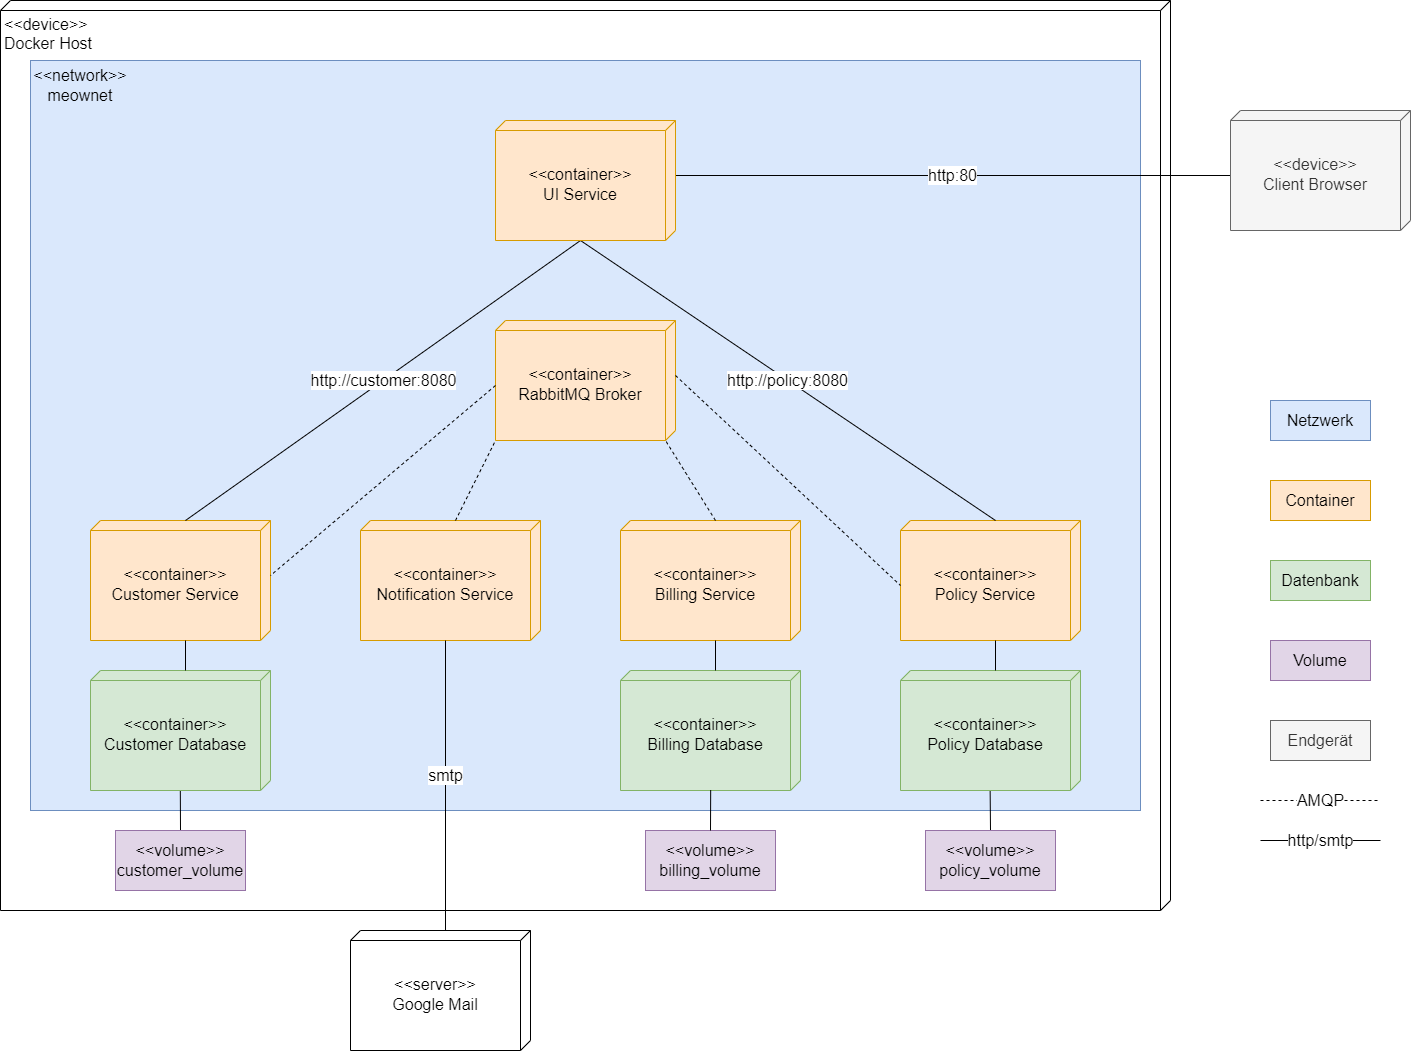

The diagram above was exported from draw.io. Its source (the exported page's mxGraphModel, read from the mxfile embedded in the PNG):
<mxGraphModel dx="2390" dy="1393" grid="1" gridSize="10" guides="1" tooltips="1" connect="1" arrows="1" fold="1" page="1" pageScale="1" pageWidth="827" pageHeight="1169" math="0" shadow="0">
  <root>
    <mxCell id="0" />
    <mxCell id="1" parent="0" />
    <mxCell id="f1e7C0dC4WR5D6wzMnL6-2" value="&amp;lt;&amp;lt;device&amp;gt;&amp;gt;&lt;br style=&quot;font-size: 16px;&quot;&gt;Docker Host" style="verticalAlign=top;align=left;spacingTop=8;spacingLeft=2;spacingRight=12;shape=cube;size=10;direction=south;fontStyle=0;html=1;whiteSpace=wrap;fontSize=16;" parent="1" vertex="1">
      <mxGeometry x="180" y="40" width="1170" height="910" as="geometry" />
    </mxCell>
    <mxCell id="f1e7C0dC4WR5D6wzMnL6-45" value="" style="group;verticalAlign=middle;fillColor=#dae8fc;strokeColor=#6c8ebf;container=0;labelPosition=left;verticalLabelPosition=middle;align=right;fontSize=16;" parent="1" vertex="1" connectable="0">
      <mxGeometry x="210" y="100" width="1110" height="750" as="geometry" />
    </mxCell>
    <mxCell id="f1e7C0dC4WR5D6wzMnL6-47" style="rounded=0;orthogonalLoop=1;jettySize=auto;html=1;exitX=0.5;exitY=0;exitDx=0;exitDy=0;entryX=1;entryY=0.501;entryDx=0;entryDy=0;entryPerimeter=0;endArrow=none;endFill=0;startSize=6;ignoreEdge=0;orthogonal=0;snapToPoint=0;fontSize=16;" parent="1" source="f1e7C0dC4WR5D6wzMnL6-33" target="f1e7C0dC4WR5D6wzMnL6-8" edge="1">
      <mxGeometry relative="1" as="geometry" />
    </mxCell>
    <mxCell id="f1e7C0dC4WR5D6wzMnL6-33" value="&amp;lt;&amp;lt;volume&amp;gt;&amp;gt;&lt;br style=&quot;font-size: 16px;&quot;&gt;customer_volume" style="rounded=0;whiteSpace=wrap;html=1;fillColor=#e1d5e7;strokeColor=#9673a6;fontSize=16;" parent="1" vertex="1">
      <mxGeometry x="295" y="870" width="130" height="60" as="geometry" />
    </mxCell>
    <mxCell id="f1e7C0dC4WR5D6wzMnL6-46" style="rounded=0;orthogonalLoop=1;jettySize=auto;html=1;exitX=0.5;exitY=0;exitDx=0;exitDy=0;entryX=1.004;entryY=0.502;entryDx=0;entryDy=0;entryPerimeter=0;endArrow=none;endFill=0;fontSize=16;" parent="1" source="f1e7C0dC4WR5D6wzMnL6-34" target="f1e7C0dC4WR5D6wzMnL6-29" edge="1">
      <mxGeometry relative="1" as="geometry" />
    </mxCell>
    <mxCell id="f1e7C0dC4WR5D6wzMnL6-34" value="&amp;lt;&amp;lt;volume&amp;gt;&amp;gt;&lt;br style=&quot;font-size: 16px;&quot;&gt;policy_volume" style="rounded=0;whiteSpace=wrap;html=1;fillColor=#e1d5e7;strokeColor=#9673a6;fontSize=16;" parent="1" vertex="1">
      <mxGeometry x="1105" y="870" width="130" height="60" as="geometry" />
    </mxCell>
    <mxCell id="f1e7C0dC4WR5D6wzMnL6-44" value="http:80" style="edgeStyle=orthogonalEdgeStyle;rounded=0;orthogonalLoop=1;jettySize=auto;html=1;exitX=0;exitY=0;exitDx=65;exitDy=180;exitPerimeter=0;endArrow=none;endFill=0;entryX=0;entryY=0;entryDx=55;entryDy=0;entryPerimeter=0;fontSize=16;" parent="1" source="f1e7C0dC4WR5D6wzMnL6-43" target="f1e7C0dC4WR5D6wzMnL6-39" edge="1">
      <mxGeometry relative="1" as="geometry">
        <mxPoint x="680" y="305" as="targetPoint" />
      </mxGeometry>
    </mxCell>
    <mxCell id="f1e7C0dC4WR5D6wzMnL6-43" value="&amp;lt;&amp;lt;device&amp;gt;&amp;gt;&lt;br style=&quot;font-size: 16px;&quot;&gt;Client Browser" style="verticalAlign=middle;align=center;spacingTop=8;spacingLeft=2;spacingRight=12;shape=cube;size=10;direction=south;fontStyle=0;html=1;whiteSpace=wrap;fillColor=#f5f5f5;fontColor=#333333;strokeColor=#666666;fontSize=16;" parent="1" vertex="1">
      <mxGeometry x="1410" y="150" width="180" height="120" as="geometry" />
    </mxCell>
    <mxCell id="vpBh4w1-Qj-DEDIS3FKt-1" value="" style="group;fontSize=16;" parent="1" vertex="1" connectable="0">
      <mxGeometry x="1450" y="440" width="100" height="360" as="geometry" />
    </mxCell>
    <mxCell id="f1e7C0dC4WR5D6wzMnL6-52" value="Netzwerk" style="rounded=0;whiteSpace=wrap;html=1;fillColor=#dae8fc;strokeColor=#6c8ebf;fontSize=16;" parent="vpBh4w1-Qj-DEDIS3FKt-1" vertex="1">
      <mxGeometry width="100" height="40" as="geometry" />
    </mxCell>
    <mxCell id="f1e7C0dC4WR5D6wzMnL6-53" value="Datenbank" style="rounded=0;whiteSpace=wrap;html=1;fillColor=#d5e8d4;strokeColor=#82b366;fontSize=16;" parent="vpBh4w1-Qj-DEDIS3FKt-1" vertex="1">
      <mxGeometry y="160" width="100" height="40" as="geometry" />
    </mxCell>
    <mxCell id="f1e7C0dC4WR5D6wzMnL6-54" value="Volume" style="rounded=0;whiteSpace=wrap;html=1;fillColor=#e1d5e7;strokeColor=#9673a6;fontSize=16;" parent="vpBh4w1-Qj-DEDIS3FKt-1" vertex="1">
      <mxGeometry y="240" width="100" height="40" as="geometry" />
    </mxCell>
    <mxCell id="f1e7C0dC4WR5D6wzMnL6-55" value="Container" style="rounded=0;whiteSpace=wrap;html=1;fillColor=#ffe6cc;strokeColor=#d79b00;fontSize=16;" parent="vpBh4w1-Qj-DEDIS3FKt-1" vertex="1">
      <mxGeometry y="80" width="100" height="40" as="geometry" />
    </mxCell>
    <mxCell id="f1e7C0dC4WR5D6wzMnL6-56" value="Endgerät" style="rounded=0;whiteSpace=wrap;html=1;fillColor=#f5f5f5;strokeColor=#666666;fontColor=#333333;fontSize=16;" parent="vpBh4w1-Qj-DEDIS3FKt-1" vertex="1">
      <mxGeometry y="320" width="100" height="40" as="geometry" />
    </mxCell>
    <mxCell id="f1e7C0dC4WR5D6wzMnL6-26" value="" style="group;fontSize=16;" parent="1" vertex="1" connectable="0">
      <mxGeometry x="270" y="560" width="180" height="270" as="geometry" />
    </mxCell>
    <mxCell id="f1e7C0dC4WR5D6wzMnL6-7" value="&amp;lt;&amp;lt;container&amp;gt;&amp;gt;&lt;br style=&quot;font-size: 16px;&quot;&gt;Customer Service" style="verticalAlign=middle;align=center;spacingTop=8;spacingLeft=2;spacingRight=12;shape=cube;size=10;direction=south;fontStyle=0;html=1;whiteSpace=wrap;fillColor=#ffe6cc;strokeColor=#d79b00;fontSize=16;" parent="f1e7C0dC4WR5D6wzMnL6-26" vertex="1">
      <mxGeometry width="180" height="120" as="geometry" />
    </mxCell>
    <mxCell id="f1e7C0dC4WR5D6wzMnL6-8" value="&amp;lt;&amp;lt;container&amp;gt;&amp;gt;&lt;br style=&quot;font-size: 16px;&quot;&gt;Customer Database" style="verticalAlign=middle;align=center;spacingTop=8;spacingLeft=2;spacingRight=12;shape=cube;size=10;direction=south;fontStyle=0;html=1;whiteSpace=wrap;fillColor=#d5e8d4;strokeColor=#82b366;fontSize=16;" parent="f1e7C0dC4WR5D6wzMnL6-26" vertex="1">
      <mxGeometry y="150" width="180" height="120" as="geometry" />
    </mxCell>
    <mxCell id="f1e7C0dC4WR5D6wzMnL6-24" value="" style="endArrow=none;html=1;rounded=0;exitX=0;exitY=0;exitDx=0;exitDy=85;exitPerimeter=0;fontSize=16;" parent="f1e7C0dC4WR5D6wzMnL6-26" source="f1e7C0dC4WR5D6wzMnL6-8" edge="1">
      <mxGeometry width="50" height="50" relative="1" as="geometry">
        <mxPoint x="110" y="380" as="sourcePoint" />
        <mxPoint x="95" y="120" as="targetPoint" />
      </mxGeometry>
    </mxCell>
    <mxCell id="f1e7C0dC4WR5D6wzMnL6-27" value="" style="group;fontSize=16;" parent="1" vertex="1" connectable="0">
      <mxGeometry x="1080" y="560" width="180" height="270" as="geometry" />
    </mxCell>
    <mxCell id="f1e7C0dC4WR5D6wzMnL6-28" value="&amp;lt;&amp;lt;container&amp;gt;&amp;gt;&lt;br style=&quot;font-size: 16px;&quot;&gt;Policy Service" style="verticalAlign=middle;align=center;spacingTop=8;spacingLeft=2;spacingRight=12;shape=cube;size=10;direction=south;fontStyle=0;html=1;whiteSpace=wrap;fillColor=#ffe6cc;strokeColor=#d79b00;fontSize=16;" parent="f1e7C0dC4WR5D6wzMnL6-27" vertex="1">
      <mxGeometry width="180" height="120" as="geometry" />
    </mxCell>
    <mxCell id="f1e7C0dC4WR5D6wzMnL6-29" value="&amp;lt;&amp;lt;container&amp;gt;&amp;gt;&lt;br style=&quot;font-size: 16px;&quot;&gt;Policy Database" style="verticalAlign=middle;align=center;spacingTop=8;spacingLeft=2;spacingRight=12;shape=cube;size=10;direction=south;fontStyle=0;html=1;whiteSpace=wrap;fillColor=#d5e8d4;strokeColor=#82b366;fontSize=16;" parent="f1e7C0dC4WR5D6wzMnL6-27" vertex="1">
      <mxGeometry y="150" width="180" height="120" as="geometry" />
    </mxCell>
    <mxCell id="f1e7C0dC4WR5D6wzMnL6-30" value="" style="endArrow=none;html=1;rounded=0;exitX=0;exitY=0;exitDx=0;exitDy=85;exitPerimeter=0;fontSize=16;" parent="f1e7C0dC4WR5D6wzMnL6-27" source="f1e7C0dC4WR5D6wzMnL6-29" edge="1">
      <mxGeometry width="50" height="50" relative="1" as="geometry">
        <mxPoint x="110" y="380" as="sourcePoint" />
        <mxPoint x="95" y="120" as="targetPoint" />
      </mxGeometry>
    </mxCell>
    <mxCell id="f1e7C0dC4WR5D6wzMnL6-40" value="http://customer:8080" style="orthogonalLoop=1;jettySize=auto;html=1;exitX=0;exitY=0;exitDx=120;exitDy=95;exitPerimeter=0;entryX=0;entryY=0;entryDx=0;entryDy=85;entryPerimeter=0;rounded=0;endArrow=none;endFill=0;fontSize=16;" parent="1" source="f1e7C0dC4WR5D6wzMnL6-39" target="f1e7C0dC4WR5D6wzMnL6-7" edge="1">
      <mxGeometry relative="1" as="geometry" />
    </mxCell>
    <mxCell id="f1e7C0dC4WR5D6wzMnL6-41" value="http://policy:8080" style="rounded=0;orthogonalLoop=1;jettySize=auto;html=1;exitX=0;exitY=0;exitDx=120;exitDy=95;exitPerimeter=0;entryX=0;entryY=0;entryDx=0;entryDy=85;entryPerimeter=0;endArrow=none;endFill=0;fontSize=16;" parent="1" source="f1e7C0dC4WR5D6wzMnL6-39" target="f1e7C0dC4WR5D6wzMnL6-28" edge="1">
      <mxGeometry relative="1" as="geometry" />
    </mxCell>
    <mxCell id="f1e7C0dC4WR5D6wzMnL6-39" value="&amp;lt;&amp;lt;container&amp;gt;&amp;gt;&lt;br style=&quot;font-size: 16px;&quot;&gt;UI Service" style="verticalAlign=middle;align=center;spacingTop=8;spacingLeft=2;spacingRight=12;shape=cube;size=10;direction=south;fontStyle=0;html=1;whiteSpace=wrap;fillColor=#ffe6cc;strokeColor=#d79b00;fontSize=16;" parent="1" vertex="1">
      <mxGeometry x="675" y="160" width="180" height="120" as="geometry" />
    </mxCell>
    <mxCell id="vpBh4w1-Qj-DEDIS3FKt-3" value="&amp;lt;&amp;lt;container&amp;gt;&amp;gt;&lt;br style=&quot;font-size: 16px;&quot;&gt;RabbitMQ Broker" style="verticalAlign=middle;align=center;spacingTop=8;spacingLeft=2;spacingRight=12;shape=cube;size=10;direction=south;fontStyle=0;html=1;whiteSpace=wrap;fillColor=#ffe6cc;strokeColor=#d79b00;fontSize=16;" parent="1" vertex="1">
      <mxGeometry x="675" y="360" width="180" height="120" as="geometry" />
    </mxCell>
    <mxCell id="vpBh4w1-Qj-DEDIS3FKt-6" value="" style="endArrow=none;html=1;rounded=0;exitX=0;exitY=0;exitDx=65;exitDy=180;exitPerimeter=0;entryX=0;entryY=0;entryDx=55;entryDy=0;entryPerimeter=0;dashed=1;fontSize=16;" parent="1" source="vpBh4w1-Qj-DEDIS3FKt-3" target="f1e7C0dC4WR5D6wzMnL6-7" edge="1">
      <mxGeometry width="50" height="50" relative="1" as="geometry">
        <mxPoint x="1020" y="580" as="sourcePoint" />
        <mxPoint x="1070" y="530" as="targetPoint" />
      </mxGeometry>
    </mxCell>
    <mxCell id="vpBh4w1-Qj-DEDIS3FKt-7" value="" style="endArrow=none;html=1;rounded=0;exitX=0;exitY=0;exitDx=55;exitDy=0;exitPerimeter=0;entryX=0;entryY=0;entryDx=65;entryDy=180;entryPerimeter=0;dashed=1;fontSize=16;" parent="1" source="vpBh4w1-Qj-DEDIS3FKt-3" target="f1e7C0dC4WR5D6wzMnL6-28" edge="1">
      <mxGeometry width="50" height="50" relative="1" as="geometry">
        <mxPoint x="1020" y="580" as="sourcePoint" />
        <mxPoint x="1070" y="530" as="targetPoint" />
      </mxGeometry>
    </mxCell>
    <mxCell id="vpBh4w1-Qj-DEDIS3FKt-9" value="&amp;lt;&amp;lt;container&amp;gt;&amp;gt;&lt;br style=&quot;font-size: 16px;&quot;&gt;Notification Service" style="verticalAlign=middle;align=center;spacingTop=8;spacingLeft=2;spacingRight=12;shape=cube;size=10;direction=south;fontStyle=0;html=1;whiteSpace=wrap;fillColor=#ffe6cc;strokeColor=#d79b00;fontSize=16;" parent="1" vertex="1">
      <mxGeometry x="540" y="560" width="180" height="120" as="geometry" />
    </mxCell>
    <mxCell id="vpBh4w1-Qj-DEDIS3FKt-10" value="" style="group;fontSize=16;" parent="1" vertex="1" connectable="0">
      <mxGeometry x="800" y="560" width="180" height="270" as="geometry" />
    </mxCell>
    <mxCell id="vpBh4w1-Qj-DEDIS3FKt-11" value="&amp;lt;&amp;lt;container&amp;gt;&amp;gt;&lt;br style=&quot;font-size: 16px;&quot;&gt;Billing Service" style="verticalAlign=middle;align=center;spacingTop=8;spacingLeft=2;spacingRight=12;shape=cube;size=10;direction=south;fontStyle=0;html=1;whiteSpace=wrap;fillColor=#ffe6cc;strokeColor=#d79b00;fontSize=16;" parent="vpBh4w1-Qj-DEDIS3FKt-10" vertex="1">
      <mxGeometry width="180" height="120" as="geometry" />
    </mxCell>
    <mxCell id="vpBh4w1-Qj-DEDIS3FKt-12" value="&amp;lt;&amp;lt;container&amp;gt;&amp;gt;&lt;br style=&quot;font-size: 16px;&quot;&gt;Billing Database" style="verticalAlign=middle;align=center;spacingTop=8;spacingLeft=2;spacingRight=12;shape=cube;size=10;direction=south;fontStyle=0;html=1;whiteSpace=wrap;fillColor=#d5e8d4;strokeColor=#82b366;fontSize=16;" parent="vpBh4w1-Qj-DEDIS3FKt-10" vertex="1">
      <mxGeometry y="150" width="180" height="120" as="geometry" />
    </mxCell>
    <mxCell id="vpBh4w1-Qj-DEDIS3FKt-13" value="" style="endArrow=none;html=1;rounded=0;exitX=0;exitY=0;exitDx=0;exitDy=85;exitPerimeter=0;fontSize=16;" parent="vpBh4w1-Qj-DEDIS3FKt-10" source="vpBh4w1-Qj-DEDIS3FKt-12" edge="1">
      <mxGeometry width="50" height="50" relative="1" as="geometry">
        <mxPoint x="110" y="380" as="sourcePoint" />
        <mxPoint x="95" y="120" as="targetPoint" />
      </mxGeometry>
    </mxCell>
    <mxCell id="vpBh4w1-Qj-DEDIS3FKt-14" value="" style="endArrow=none;html=1;rounded=0;entryX=1;entryY=1;entryDx=0;entryDy=0;entryPerimeter=0;exitX=0;exitY=0;exitDx=0;exitDy=85;exitPerimeter=0;dashed=1;fontSize=16;" parent="1" source="vpBh4w1-Qj-DEDIS3FKt-9" target="vpBh4w1-Qj-DEDIS3FKt-3" edge="1">
      <mxGeometry width="50" height="50" relative="1" as="geometry">
        <mxPoint x="1050" y="720" as="sourcePoint" />
        <mxPoint x="1100" y="670" as="targetPoint" />
        <Array as="points" />
      </mxGeometry>
    </mxCell>
    <mxCell id="vpBh4w1-Qj-DEDIS3FKt-15" value="" style="endArrow=none;html=1;rounded=0;entryX=0;entryY=0;entryDx=120.00000000000001;entryDy=10;entryPerimeter=0;exitX=0;exitY=0;exitDx=0;exitDy=85;exitPerimeter=0;dashed=1;fontSize=16;" parent="1" source="vpBh4w1-Qj-DEDIS3FKt-11" target="vpBh4w1-Qj-DEDIS3FKt-3" edge="1">
      <mxGeometry width="50" height="50" relative="1" as="geometry">
        <mxPoint x="1050" y="720" as="sourcePoint" />
        <mxPoint x="1100" y="670" as="targetPoint" />
      </mxGeometry>
    </mxCell>
    <mxCell id="vpBh4w1-Qj-DEDIS3FKt-18" value="http/smtp" style="rounded=0;orthogonalLoop=1;jettySize=auto;html=1;endArrow=none;endFill=0;fontSize=16;" parent="1" edge="1">
      <mxGeometry relative="1" as="geometry">
        <mxPoint x="1440" y="880" as="sourcePoint" />
        <mxPoint x="1560" y="880" as="targetPoint" />
      </mxGeometry>
    </mxCell>
    <mxCell id="vpBh4w1-Qj-DEDIS3FKt-19" value="AMQP" style="rounded=0;orthogonalLoop=1;jettySize=auto;html=1;endArrow=none;endFill=0;dashed=1;fontSize=16;" parent="1" edge="1">
      <mxGeometry relative="1" as="geometry">
        <mxPoint x="1440" y="840" as="sourcePoint" />
        <mxPoint x="1560" y="840" as="targetPoint" />
      </mxGeometry>
    </mxCell>
    <mxCell id="vpBh4w1-Qj-DEDIS3FKt-20" value="&amp;lt;&amp;lt;volume&amp;gt;&amp;gt;&lt;br style=&quot;font-size: 16px;&quot;&gt;billing_volume" style="rounded=0;whiteSpace=wrap;html=1;fillColor=#e1d5e7;strokeColor=#9673a6;fontSize=16;" parent="1" vertex="1">
      <mxGeometry x="825" y="870" width="130" height="60" as="geometry" />
    </mxCell>
    <mxCell id="vpBh4w1-Qj-DEDIS3FKt-21" value="" style="endArrow=none;html=1;rounded=0;exitX=0.5;exitY=0;exitDx=0;exitDy=0;entryX=0.996;entryY=0.499;entryDx=0;entryDy=0;entryPerimeter=0;fontSize=16;" parent="1" source="vpBh4w1-Qj-DEDIS3FKt-20" target="vpBh4w1-Qj-DEDIS3FKt-12" edge="1">
      <mxGeometry width="50" height="50" relative="1" as="geometry">
        <mxPoint x="1030" y="670" as="sourcePoint" />
        <mxPoint x="1080" y="620" as="targetPoint" />
      </mxGeometry>
    </mxCell>
    <mxCell id="vpBh4w1-Qj-DEDIS3FKt-22" value="&amp;lt;&amp;lt;server&amp;gt;&amp;gt;&lt;br style=&quot;font-size: 16px;&quot;&gt;Google Mail" style="verticalAlign=middle;align=center;spacingTop=8;spacingLeft=2;spacingRight=12;shape=cube;size=10;direction=south;fontStyle=0;html=1;whiteSpace=wrap;fontSize=16;" parent="1" vertex="1">
      <mxGeometry x="530" y="970" width="180" height="120" as="geometry" />
    </mxCell>
    <mxCell id="vpBh4w1-Qj-DEDIS3FKt-23" value="" style="endArrow=none;html=1;rounded=0;exitX=0;exitY=0;exitDx=0;exitDy=85;exitPerimeter=0;entryX=0;entryY=0;entryDx=120;entryDy=95;entryPerimeter=0;fontSize=16;" parent="1" source="vpBh4w1-Qj-DEDIS3FKt-22" target="vpBh4w1-Qj-DEDIS3FKt-9" edge="1">
      <mxGeometry width="50" height="50" relative="1" as="geometry">
        <mxPoint x="1030" y="740" as="sourcePoint" />
        <mxPoint x="1080" y="690" as="targetPoint" />
      </mxGeometry>
    </mxCell>
    <mxCell id="vpBh4w1-Qj-DEDIS3FKt-24" value="smtp" style="edgeLabel;html=1;align=center;verticalAlign=middle;resizable=0;points=[];fontSize=16;" parent="vpBh4w1-Qj-DEDIS3FKt-23" vertex="1" connectable="0">
      <mxGeometry x="0.0841" y="1" relative="1" as="geometry">
        <mxPoint y="1" as="offset" />
      </mxGeometry>
    </mxCell>
    <mxCell id="2MZ5Zi92G6Qlqgab8VsD-1" value="&amp;lt;&amp;lt;network&amp;gt;&amp;gt;&lt;br style=&quot;font-size: 16px;&quot;&gt;meownet" style="text;html=1;strokeColor=none;fillColor=none;align=center;verticalAlign=middle;whiteSpace=wrap;rounded=0;fontSize=16;" vertex="1" parent="1">
      <mxGeometry x="230" y="110" width="60" height="30" as="geometry" />
    </mxCell>
  </root>
</mxGraphModel>